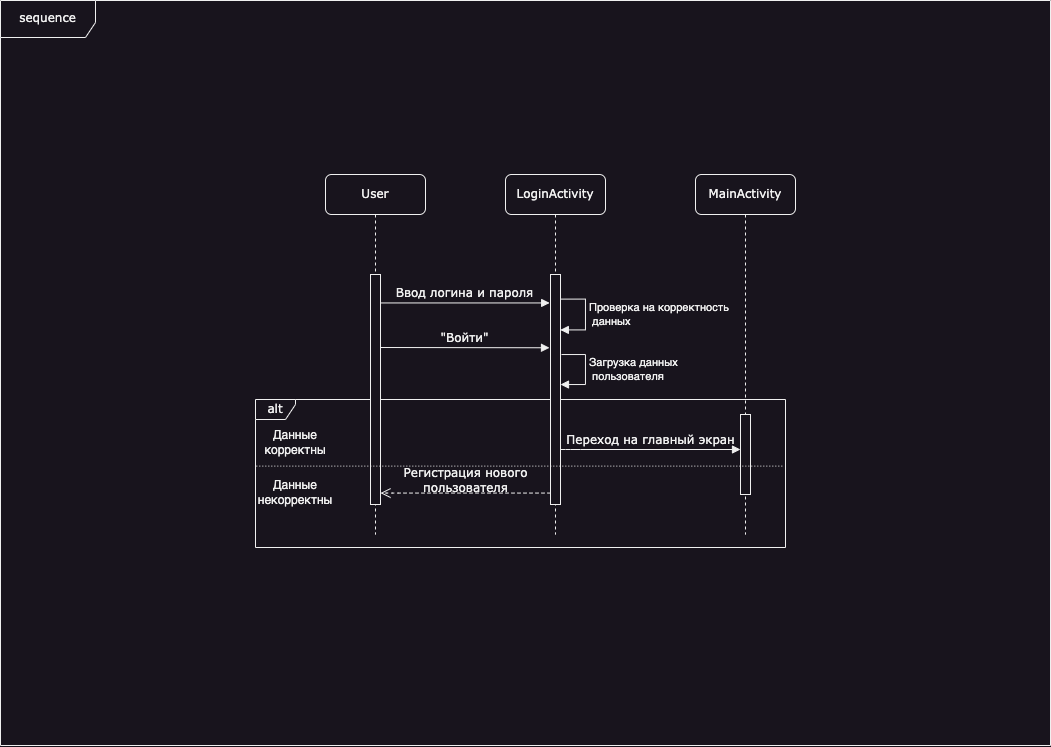

The diagram above was exported from draw.io. Its source (the exported page's mxGraphModel, read from the mxfile embedded in the PNG):
<mxGraphModel dx="-111" dy="708" grid="1" gridSize="10" guides="1" tooltips="1" connect="1" arrows="1" fold="1" page="1" pageScale="1" pageWidth="1100" pageHeight="850" background="none" math="0" shadow="0">
  <root>
    <mxCell id="0" />
    <mxCell id="1" parent="0" />
    <mxCell id="PC0z2xJQWgOPUEtW-1B2-26" value="alt" style="shape=umlFrame;whiteSpace=wrap;html=1;rounded=1;shadow=0;comic=0;labelBackgroundColor=none;strokeWidth=1;fontFamily=Verdana;fontSize=12;align=center;width=40;height=20;movable=1;resizable=1;rotatable=1;deletable=1;editable=1;locked=0;connectable=1;" parent="1" vertex="1">
      <mxGeometry x="1380" y="452" width="530" height="148" as="geometry" />
    </mxCell>
    <mxCell id="PC0z2xJQWgOPUEtW-1B2-1" value="sequence" style="shape=umlFrame;whiteSpace=wrap;html=1;rounded=1;shadow=0;comic=0;labelBackgroundColor=none;strokeWidth=1;fontFamily=Verdana;fontSize=12;align=center;width=95;height=37;movable=0;resizable=0;rotatable=0;deletable=0;editable=0;locked=1;connectable=0;" parent="1" vertex="1">
      <mxGeometry x="1125" y="53" width="1050" height="745" as="geometry" />
    </mxCell>
    <mxCell id="PC0z2xJQWgOPUEtW-1B2-2" value="LoginActivity" style="shape=umlLifeline;perimeter=lifelinePerimeter;whiteSpace=wrap;html=1;container=1;collapsible=0;recursiveResize=0;outlineConnect=0;rounded=1;shadow=0;comic=0;labelBackgroundColor=none;strokeWidth=1;fontFamily=Verdana;fontSize=12;align=center;" parent="1" vertex="1">
      <mxGeometry x="1630" y="227" width="100" height="360" as="geometry" />
    </mxCell>
    <mxCell id="PC0z2xJQWgOPUEtW-1B2-3" value="" style="html=1;points=[];perimeter=orthogonalPerimeter;rounded=0;shadow=0;comic=0;labelBackgroundColor=none;strokeWidth=1;fontFamily=Verdana;fontSize=12;align=center;" parent="PC0z2xJQWgOPUEtW-1B2-2" vertex="1">
      <mxGeometry x="45" y="100" width="10" height="230" as="geometry" />
    </mxCell>
    <mxCell id="PC0z2xJQWgOPUEtW-1B2-24" value="Проверка на корректность&lt;br&gt;&amp;nbsp;данных" style="html=1;align=left;spacingLeft=2;endArrow=block;rounded=0;edgeStyle=orthogonalEdgeStyle;curved=0;rounded=0;exitX=1.05;exitY=0.107;exitDx=0;exitDy=0;exitPerimeter=0;entryX=0.983;entryY=0.241;entryDx=0;entryDy=0;entryPerimeter=0;" parent="PC0z2xJQWgOPUEtW-1B2-2" source="PC0z2xJQWgOPUEtW-1B2-3" target="PC0z2xJQWgOPUEtW-1B2-3" edge="1">
      <mxGeometry relative="1" as="geometry">
        <mxPoint x="115" y="135" as="sourcePoint" />
        <Array as="points">
          <mxPoint x="80" y="125" />
          <mxPoint x="80" y="155" />
        </Array>
        <mxPoint x="60" y="155" as="targetPoint" />
      </mxGeometry>
    </mxCell>
    <mxCell id="PC0z2xJQWgOPUEtW-1B2-25" value="Загрузка данных&lt;br&gt;&amp;nbsp;пользователя" style="html=1;align=left;spacingLeft=2;endArrow=block;rounded=0;edgeStyle=orthogonalEdgeStyle;curved=0;rounded=0;exitX=1.05;exitY=0.107;exitDx=0;exitDy=0;exitPerimeter=0;entryX=0.983;entryY=0.241;entryDx=0;entryDy=0;entryPerimeter=0;" parent="PC0z2xJQWgOPUEtW-1B2-2" edge="1">
      <mxGeometry relative="1" as="geometry">
        <mxPoint x="56" y="180.02999999999997" as="sourcePoint" />
        <Array as="points">
          <mxPoint x="80" y="180.02999999999997" />
          <mxPoint x="80" y="210.02999999999997" />
        </Array>
        <mxPoint x="55" y="210.02999999999997" as="targetPoint" />
      </mxGeometry>
    </mxCell>
    <mxCell id="PC0z2xJQWgOPUEtW-1B2-4" value="MainActivity" style="shape=umlLifeline;perimeter=lifelinePerimeter;whiteSpace=wrap;html=1;container=1;collapsible=0;recursiveResize=0;outlineConnect=0;rounded=1;shadow=0;comic=0;labelBackgroundColor=none;strokeWidth=1;fontFamily=Verdana;fontSize=12;align=center;" parent="1" vertex="1">
      <mxGeometry x="1820" y="227" width="100" height="360" as="geometry" />
    </mxCell>
    <mxCell id="PC0z2xJQWgOPUEtW-1B2-5" value="" style="html=1;points=[];perimeter=orthogonalPerimeter;rounded=0;shadow=0;comic=0;labelBackgroundColor=none;strokeWidth=1;fontFamily=Verdana;fontSize=12;align=center;" parent="PC0z2xJQWgOPUEtW-1B2-4" vertex="1">
      <mxGeometry x="45" y="240" width="10" height="80" as="geometry" />
    </mxCell>
    <mxCell id="PC0z2xJQWgOPUEtW-1B2-9" value="User " style="shape=umlLifeline;perimeter=lifelinePerimeter;whiteSpace=wrap;html=1;container=1;collapsible=0;recursiveResize=0;outlineConnect=0;rounded=1;shadow=0;comic=0;labelBackgroundColor=none;strokeWidth=1;fontFamily=Verdana;fontSize=12;align=center;" parent="1" vertex="1">
      <mxGeometry x="1450" y="227" width="100" height="360" as="geometry" />
    </mxCell>
    <mxCell id="PC0z2xJQWgOPUEtW-1B2-10" value="" style="html=1;points=[];perimeter=orthogonalPerimeter;rounded=0;shadow=0;comic=0;labelBackgroundColor=none;strokeWidth=1;fontFamily=Verdana;fontSize=12;align=center;" parent="PC0z2xJQWgOPUEtW-1B2-9" vertex="1">
      <mxGeometry x="45" y="100" width="10" height="230" as="geometry" />
    </mxCell>
    <mxCell id="PC0z2xJQWgOPUEtW-1B2-35" value="&quot;Войти&quot;" style="html=1;verticalAlign=bottom;endArrow=block;entryX=-0.083;entryY=0.125;labelBackgroundColor=none;fontFamily=Verdana;fontSize=12;edgeStyle=elbowEdgeStyle;elbow=vertical;entryDx=0;entryDy=0;entryPerimeter=0;" parent="PC0z2xJQWgOPUEtW-1B2-9" edge="1">
      <mxGeometry x="-0.0071" relative="1" as="geometry">
        <mxPoint x="55" y="173" as="sourcePoint" />
        <mxPoint as="offset" />
        <mxPoint x="224" y="173" as="targetPoint" />
      </mxGeometry>
    </mxCell>
    <mxCell id="PC0z2xJQWgOPUEtW-1B2-12" value="Ввод логина и пароля" style="html=1;verticalAlign=bottom;endArrow=block;entryX=-0.083;entryY=0.125;labelBackgroundColor=none;fontFamily=Verdana;fontSize=12;edgeStyle=elbowEdgeStyle;elbow=vertical;entryDx=0;entryDy=0;entryPerimeter=0;" parent="1" source="PC0z2xJQWgOPUEtW-1B2-10" target="PC0z2xJQWgOPUEtW-1B2-3" edge="1">
      <mxGeometry x="-0.0071" relative="1" as="geometry">
        <mxPoint x="1570" y="337" as="sourcePoint" />
        <mxPoint as="offset" />
      </mxGeometry>
    </mxCell>
    <mxCell id="PC0z2xJQWgOPUEtW-1B2-19" value="Регистрация нового&lt;div&gt;пользователя&lt;/div&gt;" style="html=1;verticalAlign=bottom;endArrow=open;dashed=1;endSize=8;labelBackgroundColor=none;fontFamily=Verdana;fontSize=12;edgeStyle=elbowEdgeStyle;elbow=vertical;" parent="1" source="PC0z2xJQWgOPUEtW-1B2-3" edge="1">
      <mxGeometry y="4" relative="1" as="geometry">
        <mxPoint x="1505" y="545.5699999999999" as="targetPoint" />
        <Array as="points">
          <mxPoint x="1515" y="545.5699999999999" />
          <mxPoint x="1656" y="615.5699999999999" />
        </Array>
        <mxPoint x="1637.6" y="477" as="sourcePoint" />
        <mxPoint as="offset" />
      </mxGeometry>
    </mxCell>
    <mxCell id="PC0z2xJQWgOPUEtW-1B2-22" value="Переход на главный экран" style="html=1;verticalAlign=bottom;endArrow=block;labelBackgroundColor=none;fontFamily=Verdana;fontSize=12;edgeStyle=elbowEdgeStyle;elbow=vertical;exitX=1.02;exitY=0.259;exitDx=0;exitDy=0;exitPerimeter=0;" parent="1" edge="1">
      <mxGeometry x="0.0015" relative="1" as="geometry">
        <mxPoint x="1685" y="502" as="sourcePoint" />
        <Array as="points">
          <mxPoint x="1695" y="502" />
        </Array>
        <mxPoint x="1865" y="502" as="targetPoint" />
        <mxPoint as="offset" />
      </mxGeometry>
    </mxCell>
    <mxCell id="PC0z2xJQWgOPUEtW-1B2-30" value="" style="endArrow=none;html=1;rounded=0;dashed=1;dashPattern=1 2;exitX=0.994;exitY=0.45;exitDx=0;exitDy=0;exitPerimeter=0;entryX=0.001;entryY=0.45;entryDx=0;entryDy=0;entryPerimeter=0;" parent="1" source="PC0z2xJQWgOPUEtW-1B2-26" target="PC0z2xJQWgOPUEtW-1B2-26" edge="1">
      <mxGeometry relative="1" as="geometry">
        <mxPoint x="1650" y="602" as="sourcePoint" />
        <mxPoint x="1810" y="602" as="targetPoint" />
      </mxGeometry>
    </mxCell>
    <mxCell id="PC0z2xJQWgOPUEtW-1B2-31" value="" style="resizable=0;html=1;whiteSpace=wrap;align=right;verticalAlign=bottom;" parent="PC0z2xJQWgOPUEtW-1B2-30" connectable="0" vertex="1">
      <mxGeometry x="1" relative="1" as="geometry" />
    </mxCell>
    <mxCell id="PC0z2xJQWgOPUEtW-1B2-33" value="Данные корректны" style="text;html=1;align=center;verticalAlign=middle;whiteSpace=wrap;rounded=0;" parent="1" vertex="1">
      <mxGeometry x="1390" y="480" width="60" height="30" as="geometry" />
    </mxCell>
    <mxCell id="PC0z2xJQWgOPUEtW-1B2-34" value="Данные некорректны" style="text;html=1;align=center;verticalAlign=middle;whiteSpace=wrap;rounded=0;" parent="1" vertex="1">
      <mxGeometry x="1390" y="530" width="60" height="30" as="geometry" />
    </mxCell>
  </root>
</mxGraphModel>